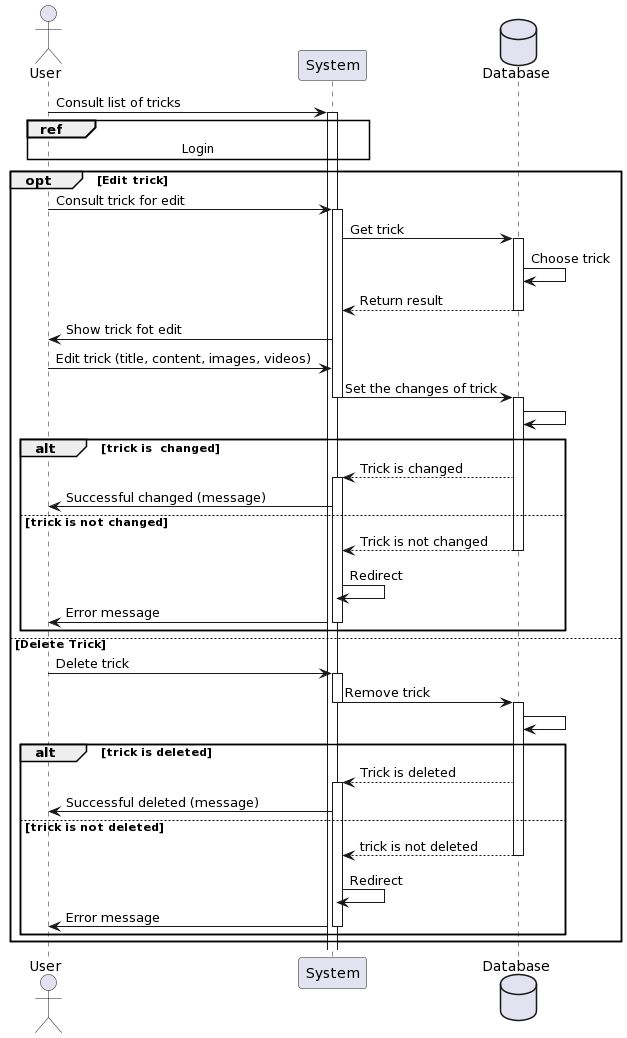

The diagram above was rendered by PlantUML. Its source (embedded in the PNG):
@startuml
actor User
participant System
database Database





User -> System : Consult list of tricks
activate System

ref over User, System
Login
end
opt Edit trick

User -> System: Consult trick for edit
activate System
System -> Database : Get trick
activate Database
Database->Database : Choose trick
Database  --> System: Return result
deactivate Database
System -> User : Show trick fot edit

User -> System  : Edit trick (title, content, images, videos)
System -> Database : Set the changes of trick
deactivate System 
activate Database

Database->Database 
alt trick is  changed
Database --> System : Trick is changed
activate System
System -> User: Successful changed (message)
else trick is not changed
Database --> System : Trick is not changed
deactivate Database
System -> System : Redirect
deactivate Database
System -> User: Error message
deactivate System
end





else Delete Trick

User -> System: Delete trick
activate System
System -> Database : Remove trick
deactivate System
activate Database
Database->Database : 
alt trick is deleted
Database  --> System: Trick is deleted
activate System
System -> User: Successful deleted (message)

else trick is not deleted
Database  --> System: trick is not deleted
deactivate Database
System -> System : Redirect
deactivate Database
System -> User: Error message
deactivate System
end
end
@enduml